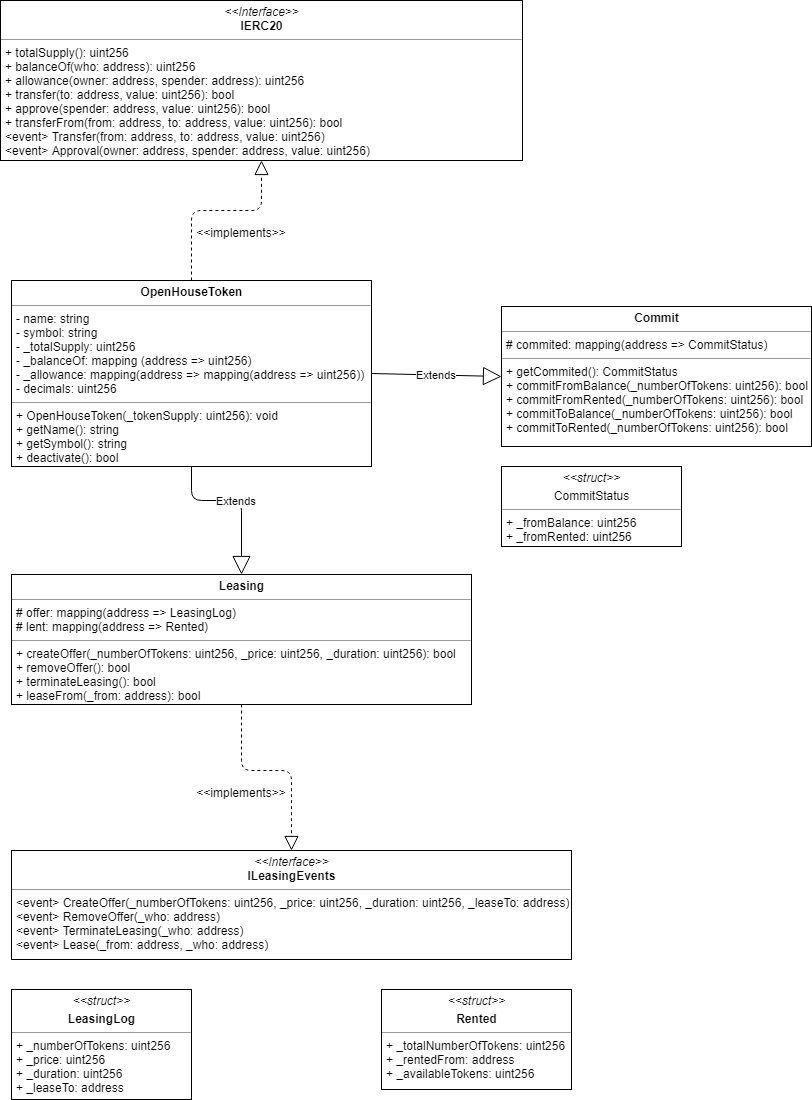

The diagram above was exported from draw.io. Its source (the exported page's mxGraphModel, read from the mxfile embedded in the PNG):
<mxGraphModel dx="418" dy="685" grid="1" gridSize="10" guides="1" tooltips="1" connect="1" arrows="1" fold="1" page="1" pageScale="1" pageWidth="827" pageHeight="1169" math="0" shadow="0">
  <root>
    <mxCell id="0" />
    <mxCell id="1" parent="0" />
    <mxCell id="B_E1CrV0eOcXe67gAG_t-1" value="&lt;p style=&quot;margin: 0px ; margin-top: 4px ; text-align: center&quot;&gt;&lt;b&gt;OpenHouseToken&lt;/b&gt;&lt;/p&gt;&lt;hr size=&quot;1&quot;&gt;&lt;p style=&quot;margin: 0px ; margin-left: 4px&quot;&gt;- name: string&lt;/p&gt;&lt;p style=&quot;margin: 0px ; margin-left: 4px&quot;&gt;- symbol: string&lt;/p&gt;&lt;p style=&quot;margin: 0px ; margin-left: 4px&quot;&gt;- _totalSupply: uint256&lt;/p&gt;&lt;p style=&quot;margin: 0px ; margin-left: 4px&quot;&gt;- _balanceOf: mapping (address =&amp;gt; uint256)&lt;/p&gt;&lt;p style=&quot;margin: 0px ; margin-left: 4px&quot;&gt;- _allowance: mapping(address =&amp;gt; mapping(address =&amp;gt; uint256))&lt;/p&gt;&lt;p style=&quot;margin: 0px ; margin-left: 4px&quot;&gt;- decimals: uint256&lt;/p&gt;&lt;hr size=&quot;1&quot;&gt;&lt;p style=&quot;margin: 0px ; margin-left: 4px&quot;&gt;+ OpenHouseToken(_tokenSupply: uint256): void&lt;/p&gt;&lt;p style=&quot;margin: 0px ; margin-left: 4px&quot;&gt;+ getName(): string&lt;/p&gt;&lt;p style=&quot;margin: 0px ; margin-left: 4px&quot;&gt;+ getSymbol(): string&lt;/p&gt;&lt;p style=&quot;margin: 0px ; margin-left: 4px&quot;&gt;+ deactivate(): bool&lt;/p&gt;" style="verticalAlign=top;align=left;overflow=fill;fontSize=12;fontFamily=Helvetica;html=1;" parent="1" vertex="1">
      <mxGeometry x="20" y="290" width="360" height="186" as="geometry" />
    </mxCell>
    <mxCell id="B_E1CrV0eOcXe67gAG_t-4" value="&lt;p style=&quot;margin: 0px ; margin-top: 4px ; text-align: center&quot;&gt;&lt;i&gt;&amp;lt;&amp;lt;Interface&amp;gt;&amp;gt;&lt;/i&gt;&lt;br&gt;&lt;b&gt;IERC20&lt;/b&gt;&lt;/p&gt;&lt;hr size=&quot;1&quot;&gt;&lt;p style=&quot;margin: 0px ; margin-left: 4px&quot;&gt;+ totalSupply(): uint256&lt;br&gt;+ balanceOf(who: address): uint256&lt;/p&gt;&lt;p style=&quot;margin: 0px ; margin-left: 4px&quot;&gt;+ allowance(owner: address, spender: address): uint256&lt;/p&gt;&lt;p style=&quot;margin: 0px ; margin-left: 4px&quot;&gt;+ transfer(to: address, value: uint256): bool&lt;/p&gt;&lt;p style=&quot;margin: 0px ; margin-left: 4px&quot;&gt;+ approve(spender: address, value: uint256): bool&lt;/p&gt;&lt;p style=&quot;margin: 0px ; margin-left: 4px&quot;&gt;+ transferFrom(from: address, to: address, value: uint256): bool&lt;/p&gt;&lt;p style=&quot;margin: 0px ; margin-left: 4px&quot;&gt;&amp;lt;event&amp;gt; Transfer(from: address, to: address, value: uint256)&lt;/p&gt;&lt;p style=&quot;margin: 0px ; margin-left: 4px&quot;&gt;&amp;lt;event&amp;gt; Approval(owner: address, spender: address, value: uint256)&lt;/p&gt;" style="verticalAlign=top;align=left;overflow=fill;fontSize=12;fontFamily=Helvetica;html=1;" parent="1" vertex="1">
      <mxGeometry x="9" y="10" width="522" height="160" as="geometry" />
    </mxCell>
    <mxCell id="LQf-pTKTdTnyRFtlEmNz-1" value="" style="endArrow=block;dashed=1;endFill=0;endSize=12;html=1;exitX=0.5;exitY=0;exitDx=0;exitDy=0;entryX=0.5;entryY=1;entryDx=0;entryDy=0;" parent="1" source="B_E1CrV0eOcXe67gAG_t-1" target="B_E1CrV0eOcXe67gAG_t-4" edge="1">
      <mxGeometry width="160" relative="1" as="geometry">
        <mxPoint x="320" y="290" as="sourcePoint" />
        <mxPoint x="480" y="290" as="targetPoint" />
        <Array as="points">
          <mxPoint x="200" y="220" />
          <mxPoint x="270" y="220" />
        </Array>
      </mxGeometry>
    </mxCell>
    <mxCell id="LQf-pTKTdTnyRFtlEmNz-2" value="&lt;&lt;implements&gt;&gt;" style="text;align=center;fontStyle=0;verticalAlign=middle;spacingLeft=3;spacingRight=3;strokeColor=none;rotatable=0;points=[[0,0.5],[1,0.5]];portConstraint=eastwest;" parent="1" vertex="1">
      <mxGeometry x="210" y="230" width="80" height="26" as="geometry" />
    </mxCell>
    <mxCell id="T7nPXZWKhu38skgBOuPw-1" value="&lt;p style=&quot;margin: 0px ; margin-top: 4px ; text-align: center&quot;&gt;&lt;b&gt;Leasing&lt;/b&gt;&lt;/p&gt;&lt;hr size=&quot;1&quot;&gt;&lt;p style=&quot;margin: 0px ; margin-left: 4px&quot;&gt;# offer: mapping(address =&amp;gt; LeasingLog)&lt;/p&gt;&lt;p style=&quot;margin: 0px ; margin-left: 4px&quot;&gt;# lent: mapping(address =&amp;gt; Rented)&lt;/p&gt;&lt;hr size=&quot;1&quot;&gt;&lt;p style=&quot;margin: 0px ; margin-left: 4px&quot;&gt;+ createOffer(_numberOfTokens: uint256, _price: uint256, _duration: uint256): bool&lt;/p&gt;&lt;p style=&quot;margin: 0px ; margin-left: 4px&quot;&gt;+ removeOffer(): bool&lt;/p&gt;&lt;p style=&quot;margin: 0px ; margin-left: 4px&quot;&gt;+ terminateLeasing(): bool&lt;/p&gt;&lt;p style=&quot;margin: 0px ; margin-left: 4px&quot;&gt;+ leaseFrom(_from: address): bool&lt;/p&gt;" style="verticalAlign=top;align=left;overflow=fill;fontSize=12;fontFamily=Helvetica;html=1;" parent="1" vertex="1">
      <mxGeometry x="20" y="584" width="460" height="130" as="geometry" />
    </mxCell>
    <mxCell id="T7nPXZWKhu38skgBOuPw-4" value="&lt;p style=&quot;margin: 0px ; margin-top: 4px ; text-align: center&quot;&gt;&lt;i&gt;&amp;lt;&amp;lt;struct&amp;gt;&amp;gt;&lt;/i&gt;&lt;br&gt;&lt;/p&gt;&lt;p style=&quot;margin: 0px ; margin-top: 4px ; text-align: center&quot;&gt;&lt;b&gt;LeasingLog&lt;/b&gt;&lt;/p&gt;&lt;hr size=&quot;1&quot;&gt;&lt;p style=&quot;margin: 0px ; margin-left: 4px&quot;&gt;+ _numberOfTokens: uint256&lt;/p&gt;&lt;p style=&quot;margin: 0px ; margin-left: 4px&quot;&gt;+ _price: uint256&lt;/p&gt;&lt;p style=&quot;margin: 0px ; margin-left: 4px&quot;&gt;+ _duration: uint256&lt;/p&gt;&lt;p style=&quot;margin: 0px ; margin-left: 4px&quot;&gt;+ _leaseTo: address&lt;/p&gt;&lt;p style=&quot;margin: 0px ; margin-left: 4px&quot;&gt;&lt;br&gt;&lt;/p&gt;" style="verticalAlign=top;align=left;overflow=fill;fontSize=12;fontFamily=Helvetica;html=1;" parent="1" vertex="1">
      <mxGeometry x="20" y="999" width="180" height="110" as="geometry" />
    </mxCell>
    <mxCell id="T7nPXZWKhu38skgBOuPw-5" value="Extends" style="endArrow=block;endSize=16;endFill=0;html=1;exitX=0.5;exitY=1;exitDx=0;exitDy=0;entryX=0.5;entryY=0;entryDx=0;entryDy=0;" parent="1" source="B_E1CrV0eOcXe67gAG_t-1" target="T7nPXZWKhu38skgBOuPw-1" edge="1">
      <mxGeometry width="160" relative="1" as="geometry">
        <mxPoint x="300" y="830" as="sourcePoint" />
        <mxPoint x="460" y="830" as="targetPoint" />
        <Array as="points">
          <mxPoint x="200" y="510" />
          <mxPoint x="250" y="510" />
        </Array>
      </mxGeometry>
    </mxCell>
    <mxCell id="T7nPXZWKhu38skgBOuPw-6" value="&lt;p style=&quot;margin: 0px ; margin-top: 4px ; text-align: center&quot;&gt;&lt;i&gt;&amp;lt;&amp;lt;Interface&amp;gt;&amp;gt;&lt;/i&gt;&lt;br&gt;&lt;b&gt;ILeasingEvents&lt;/b&gt;&lt;/p&gt;&lt;hr size=&quot;1&quot;&gt;&lt;p style=&quot;margin: 0px ; margin-left: 4px&quot;&gt;&amp;lt;event&amp;gt; CreateOffer(_numberOfTokens: uint256, _price: uint256, _duration: uint256, _leaseTo: address)&lt;br&gt;&amp;lt;event&amp;gt; RemoveOffer(_who: address)&lt;/p&gt;&lt;p style=&quot;margin: 0px ; margin-left: 4px&quot;&gt;&amp;lt;event&amp;gt; TerminateLeasing(_who: address)&lt;/p&gt;&lt;p style=&quot;margin: 0px ; margin-left: 4px&quot;&gt;&amp;lt;event&amp;gt; Lease(_from: address, _who: address)&lt;/p&gt;" style="verticalAlign=top;align=left;overflow=fill;fontSize=12;fontFamily=Helvetica;html=1;" parent="1" vertex="1">
      <mxGeometry x="20" y="860" width="560" height="109" as="geometry" />
    </mxCell>
    <mxCell id="T7nPXZWKhu38skgBOuPw-7" value="" style="endArrow=block;dashed=1;endFill=0;endSize=12;html=1;exitX=0.5;exitY=1;exitDx=0;exitDy=0;entryX=0.5;entryY=0;entryDx=0;entryDy=0;" parent="1" source="T7nPXZWKhu38skgBOuPw-1" target="T7nPXZWKhu38skgBOuPw-6" edge="1">
      <mxGeometry width="160" relative="1" as="geometry">
        <mxPoint x="200" y="1060" as="sourcePoint" />
        <mxPoint x="360" y="1060" as="targetPoint" />
        <Array as="points">
          <mxPoint x="250" y="780" />
          <mxPoint x="300" y="780" />
        </Array>
      </mxGeometry>
    </mxCell>
    <mxCell id="T7nPXZWKhu38skgBOuPw-8" value="&lt;p style=&quot;margin: 0px ; margin-top: 4px ; text-align: center&quot;&gt;&lt;b&gt;Commit&lt;/b&gt;&lt;/p&gt;&lt;hr size=&quot;1&quot;&gt;&lt;p style=&quot;margin: 0px ; margin-left: 4px&quot;&gt;# commited: mapping(address =&amp;gt; CommitStatus)&lt;/p&gt;&lt;hr size=&quot;1&quot;&gt;&lt;p style=&quot;margin: 0px ; margin-left: 4px&quot;&gt;+ getCommited(): CommitStatus&lt;br&gt;&lt;/p&gt;&lt;p style=&quot;margin: 0px ; margin-left: 4px&quot;&gt;+ commitFromBalance(_numberOfTokens: uint256): bool&lt;/p&gt;&lt;p style=&quot;margin: 0px ; margin-left: 4px&quot;&gt;+ commitFromRented(_numberOfTokens: uint256): bool&lt;/p&gt;&lt;p style=&quot;margin: 0px ; margin-left: 4px&quot;&gt;+ commitToBalance(_numberOfTokens: uint256): bool&lt;/p&gt;&lt;p style=&quot;margin: 0px ; margin-left: 4px&quot;&gt;+ commitToRented(_numberOfTokens: uint256): bool&lt;/p&gt;" style="verticalAlign=top;align=left;overflow=fill;fontSize=12;fontFamily=Helvetica;html=1;" parent="1" vertex="1">
      <mxGeometry x="510" y="316" width="310" height="140" as="geometry" />
    </mxCell>
    <mxCell id="T7nPXZWKhu38skgBOuPw-9" value="&lt;p style=&quot;margin: 0px ; margin-top: 4px ; text-align: center&quot;&gt;&lt;i&gt;&amp;lt;&amp;lt;struct&amp;gt;&amp;gt;&lt;/i&gt;&lt;br&gt;&lt;/p&gt;&lt;p style=&quot;margin: 0px ; margin-top: 4px ; text-align: center&quot;&gt;&lt;span&gt;CommitStatus&lt;/span&gt;&lt;br&gt;&lt;/p&gt;&lt;hr size=&quot;1&quot;&gt;&lt;p style=&quot;margin: 0px ; margin-left: 4px&quot;&gt;+ _fromBalance: uint256&lt;/p&gt;&lt;p style=&quot;margin: 0px ; margin-left: 4px&quot;&gt;+ _fromRented: uint256&lt;/p&gt;&lt;p style=&quot;margin: 0px ; margin-left: 4px&quot;&gt;&lt;br&gt;&lt;/p&gt;" style="verticalAlign=top;align=left;overflow=fill;fontSize=12;fontFamily=Helvetica;html=1;" parent="1" vertex="1">
      <mxGeometry x="510" y="476" width="180" height="80" as="geometry" />
    </mxCell>
    <mxCell id="T7nPXZWKhu38skgBOuPw-10" value="&lt;p style=&quot;margin: 0px ; margin-top: 4px ; text-align: center&quot;&gt;&lt;i&gt;&amp;lt;&amp;lt;struct&amp;gt;&amp;gt;&lt;/i&gt;&lt;br&gt;&lt;/p&gt;&lt;p style=&quot;margin: 0px ; margin-top: 4px ; text-align: center&quot;&gt;&lt;b&gt;Rented&lt;/b&gt;&lt;/p&gt;&lt;hr size=&quot;1&quot;&gt;&lt;p style=&quot;margin: 0px ; margin-left: 4px&quot;&gt;+ _totalNumberOfTokens: uint256&lt;/p&gt;&lt;p style=&quot;margin: 0px ; margin-left: 4px&quot;&gt;+ _rentedFrom: address&lt;/p&gt;&lt;p style=&quot;margin: 0px ; margin-left: 4px&quot;&gt;+ _availableTokens: uint256&lt;/p&gt;&lt;p style=&quot;margin: 0px ; margin-left: 4px&quot;&gt;&lt;br&gt;&lt;/p&gt;" style="verticalAlign=top;align=left;overflow=fill;fontSize=12;fontFamily=Helvetica;html=1;" parent="1" vertex="1">
      <mxGeometry x="390" y="999" width="190" height="100" as="geometry" />
    </mxCell>
    <mxCell id="T7nPXZWKhu38skgBOuPw-13" value="Extends" style="endArrow=block;endSize=16;endFill=0;html=1;exitX=1;exitY=0.5;exitDx=0;exitDy=0;entryX=0;entryY=0.5;entryDx=0;entryDy=0;" parent="1" source="B_E1CrV0eOcXe67gAG_t-1" target="T7nPXZWKhu38skgBOuPw-8" edge="1">
      <mxGeometry width="160" relative="1" as="geometry">
        <mxPoint x="420" y="510" as="sourcePoint" />
        <mxPoint x="580" y="510" as="targetPoint" />
      </mxGeometry>
    </mxCell>
    <mxCell id="T7nPXZWKhu38skgBOuPw-14" value="&lt;&lt;implements&gt;&gt;" style="text;align=center;fontStyle=0;verticalAlign=middle;spacingLeft=3;spacingRight=3;strokeColor=none;rotatable=0;points=[[0,0.5],[1,0.5]];portConstraint=eastwest;" parent="1" vertex="1">
      <mxGeometry x="210" y="790" width="80" height="26" as="geometry" />
    </mxCell>
  </root>
</mxGraphModel>